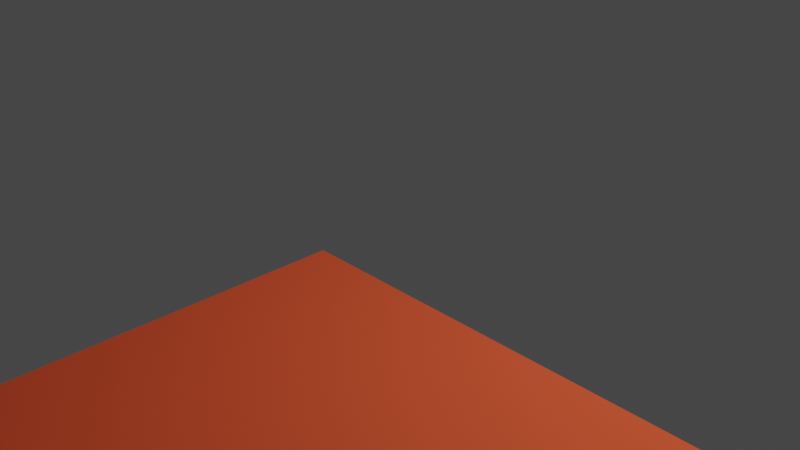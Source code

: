 # Source: tile_1x2.blend  (saved by Blender 2.80.75; exported with 4.5.12 LTS)
import bpy
from mathutils import Matrix  # noqa: F401  (used for matrix-valued properties, if any)

bpy.ops.wm.read_factory_settings(use_empty=True)
scene = bpy.context.scene
scene.name = 'Scene'

# ---- collections
col_collection = bpy.data.collections.new('Collection'); scene.collection.children.link(col_collection)

# ---- materials (node trees are filled in below, after node groups)
mat_red_003 = bpy.data.materials.new('Red.003')
mat_red_003.use_transparent_shadow = False
mat_red_003.diffuse_color = (0.79, 0.1, 0.04, 1.0)
mat_red_003.roughness = 1.0
mat_red_003.specular_intensity = 0.0

# ---- material node trees
mat_red_003.use_nodes = True; mat_red_003.node_tree.nodes.clear()
_N = mat_red_003.node_tree.nodes; _L = mat_red_003.node_tree.links
n0 = _N.new('ShaderNodeOutputMaterial'); n0.name = 'Material Output'; n0.location = (300, 300)
n1 = _N.new('ShaderNodeBsdfPrincipled'); n1.name = 'Principled BSDF'; n1.location = (10, 300)
n1.distribution = 'GGX'
n1.subsurface_method = 'BURLEY'
n1.inputs[0].default_value = (0.79, 0.1, 0.04, 1.0)
n1.inputs[2].default_value = 1.0
n1.inputs[3].default_value = 1.45
n1.inputs[13].default_value = 0.0
n1.inputs[27].default_value = (0.0, 0.0, 0.0, 1.0)
n1.inputs[28].default_value = 1.0
_L.new(n1.outputs[0], n0.inputs[0])
n0.is_active_output = True

# ---- world
world_world = bpy.data.worlds.new('World'); scene.world = world_world
world_world.use_nodes = True; world_world.node_tree.nodes.clear()
_N = world_world.node_tree.nodes; _L = world_world.node_tree.links
n0 = _N.new('ShaderNodeOutputWorld'); n0.name = 'World Output'; n0.location = (300, 300)
n1 = _N.new('ShaderNodeBackground'); n1.name = 'Background'; n1.location = (10, 300)
n1.inputs[0].default_value = (0.05088, 0.05088, 0.05088, 1.0)
_L.new(n1.outputs[0], n0.inputs[0])
n0.is_active_output = True
world_world.color = (0.05088, 0.05088, 0.05088)
world_world.use_sun_shadow = False
world_world.sun_shadow_jitter_overblur = 0.0

# ---- cameras
cam_camera = bpy.data.cameras.new('Camera')
cam_camera.clip_end = 100.0
cam_camera.ortho_scale = 7.314

# ---- lights
light_light = bpy.data.lights.new('Light', 'POINT')
light_light.transmission_factor = 0.0
light_light.energy = 1000.0
light_light.shadow_soft_size = 0.1
light_light.shadow_maximum_resolution = 0.006
light_light.use_absolute_resolution = True

# ---- meshes
me_tile_1x2 = bpy.data.meshes.new('tile_1x2')
me_tile_1x2.from_pydata([(40.0, 0.0, 8.0), (40.0, 0.0, 1.0), (0.0, 0.0, 1.0), (0.0, 0.0, 8.0), (0.0, 0.0, 8.0), (0.0, 0.0, 1.0), (0.0, -20.0, 1.0), (0.0, -20.0, 8.0), (0.0, -20.0, 8.0), (0.0, -20.0, 1.0), (40.0, -20.0, 1.0), (40.0, -20.0, 8.0), (40.0, -20.0, 8.0), (40.0, -20.0, 1.0), (40.0, 0.0, 1.0), (40.0, 0.0, 8.0), (39.0, -1.0, 1.0), (39.0, -1.0, 0.0), (1.0, -1.0, 0.0), (1.0, -1.0, 1.0), (1.0, -1.0, 1.0), (1.0, -1.0, 0.0), (1.0, -19.0, 0.0), (1.0, -19.0, 1.0), (1.0, -19.0, 1.0), (1.0, -19.0, 0.0), (39.0, -19.0, 0.0), (39.0, -19.0, 1.0), (39.0, -19.0, 1.0), (39.0, -19.0, 0.0), (39.0, -1.0, 0.0), (39.0, -1.0, 1.0), (36.0, -16.0, 4.0), (4.0, -16.0, 4.0), (4.0, -4.0, 4.0), (36.0, -4.0, 4.0), (36.0, -4.0, 0.0), (36.0, -4.0, 4.0), (4.0, -4.0, 4.0), (4.0, -4.0, 0.0), (4.0, -4.0, 0.0), (4.0, -4.0, 4.0), (4.0, -16.0, 4.0), (4.0, -16.0, 0.0), (4.0, -16.0, 0.0), (4.0, -16.0, 4.0), (36.0, -16.0, 4.0), (36.0, -16.0, 0.0), (36.0, -16.0, 0.0), (36.0, -16.0, 4.0), (36.0, -4.0, 4.0), (36.0, -4.0, 0.0), (4.0, -16.0, 0.0), (1.0, -19.0, 0.0), (1.0, -1.0, 0.0), (4.0, -4.0, 0.0), (36.0, -4.0, 0.0), (39.0, -1.0, 0.0), (39.0, -19.0, 0.0), (36.0, -16.0, 0.0), (1.0, -19.0, 1.0), (0.0, -20.0, 1.0), (0.0, 0.0, 1.0), (1.0, -1.0, 1.0), (39.0, -1.0, 1.0), (40.0, 0.0, 1.0), (40.0, -20.0, 1.0), (39.0, -19.0, 1.0), (22.31, -9.04, 8.0), (22.5, -10.0, 8.0), (22.5, -7.5, 8.0), (21.77, -8.23, 8.0), (20.96, -7.69, 8.0), (20.0, -7.5, 8.0), (19.04, -7.69, 8.0), (17.5, -7.5, 8.0), (18.23, -8.23, 8.0), (17.69, -9.04, 8.0), (17.5, -10.0, 8.0), (17.69, -10.96, 8.0), (17.5, -12.5, 8.0), (18.23, -11.77, 8.0), (19.04, -12.31, 8.0), (20.0, -12.5, 8.0), (20.96, -12.31, 8.0), (22.5, -12.5, 8.0), (21.77, -11.77, 8.0), (22.31, -10.96, 8.0), (2.79, -9.35, 8.0), (2.79, -13.35, 8.0), (3.14, -11.82, 8.0), (4.14, -10.52, 8.0), (2.79, -17.35, 8.0), (7.39, -17.35, 8.0), (5.63, -17.05, 8.0), (4.14, -16.18, 8.0), (3.14, -14.88, 8.0), (9.15, -17.05, 8.0), (11.99, -17.35, 8.0), (10.64, -16.18, 8.0), (3.14, -8.18, 8.0), (2.79, -6.65, 8.0), (2.79, -10.65, 8.0), (4.14, -9.48, 8.0), (5.63, -2.95, 8.0), (7.39, -2.65, 8.0), (2.79, -2.65, 8.0), (4.14, -3.82, 8.0), (3.14, -5.12, 8.0), (11.99, -2.65, 8.0), (9.15, -2.95, 8.0), (10.64, -3.82, 8.0), (36.86, -11.82, 8.0), (37.21, -13.35, 8.0), (37.21, -9.35, 8.0), (35.86, -10.52, 8.0), (34.37, -17.05, 8.0), (32.61, -17.35, 8.0), (37.21, -17.35, 8.0), (35.86, -16.18, 8.0), (36.86, -14.88, 8.0), (28.01, -17.35, 8.0), (30.85, -17.05, 8.0), (29.36, -16.18, 8.0), (37.21, -10.65, 8.0), (37.21, -6.65, 8.0), (36.86, -8.18, 8.0), (35.86, -9.48, 8.0), (37.21, -2.65, 8.0), (32.61, -2.65, 8.0), (34.37, -2.95, 8.0), (35.86, -3.82, 8.0), (36.86, -5.12, 8.0), (30.85, -2.95, 8.0), (28.01, -2.65, 8.0), (29.36, -3.82, 8.0), (3.54, -10.0, 8.0), (5.1, -10.0, 8.0), (34.9, -10.0, 8.0), (36.46, -10.0, 8.0), (15.7, -10.0, 8.0), (24.3, -10.0, 8.0), (0.0, -20.0, 8.0), (40.0, -20.0, 8.0), (40.0, 0.0, 8.0), (0.0, 0.0, 8.0), (7.39, -13.35, 8.0), (7.39, -6.65, 8.0), (32.61, -13.35, 8.0), (32.61, -6.65, 8.0), (20.0, -10.0, 8.0)], [], [(0, 1, 2), (2, 3, 0), (4, 5, 6), (6, 7, 4), (8, 9, 10), (10, 11, 8), (12, 13, 14), (14, 15, 12), (16, 17, 18), (18, 19, 16), (20, 21, 22), (22, 23, 20), (24, 25, 26), (26, 27, 24), (28, 29, 30), (30, 31, 28), (32, 33, 34), (34, 35, 32), (36, 37, 38), (38, 39, 36), (40, 41, 42), (42, 43, 40), (44, 45, 46), (46, 47, 44), (48, 49, 50), (50, 51, 48), (52, 53, 54), (54, 55, 52), (56, 57, 58), (58, 59, 56), (55, 54, 57), (57, 56, 55), (59, 58, 53), (53, 52, 59), (60, 61, 62), (62, 63, 60), (64, 65, 66), (66, 67, 64), (63, 62, 65), (65, 64, 63), (67, 66, 61), (61, 60, 67), (68, 69, 70), (71, 68, 70), (72, 71, 70), (73, 72, 70), (74, 73, 75), (76, 74, 75), (77, 76, 75), (78, 77, 75), (79, 78, 80), (81, 79, 80), (82, 81, 80), (83, 82, 80), (84, 83, 85), (86, 84, 85), (87, 86, 85), (69, 87, 85), (88, 89, 90), (88, 90, 91), (92, 93, 94), (92, 94, 95), (92, 95, 96), (92, 96, 89), (97, 93, 98), (99, 97, 98), (100, 101, 102), (103, 100, 102), (104, 105, 106), (107, 104, 106), (108, 107, 106), (101, 108, 106), (109, 105, 110), (109, 110, 111), (112, 113, 114), (115, 112, 114), (116, 117, 118), (119, 116, 118), (120, 119, 118), (113, 120, 118), (121, 117, 122), (121, 122, 123), (124, 125, 126), (124, 126, 127), (128, 129, 130), (128, 130, 131), (128, 131, 132), (128, 132, 125), (133, 129, 134), (135, 133, 134), (136, 91, 137), (137, 103, 136), (127, 138, 115), (115, 139, 127), (99, 98, 80), (80, 140, 99), (140, 75, 109), (109, 111, 140), (135, 134, 70), (70, 141, 135), (141, 85, 121), (121, 123, 141), (75, 140, 80), (85, 141, 70), (85, 80, 98), (98, 121, 85), (134, 109, 75), (75, 70, 134), (92, 142, 143), (143, 118, 92), (128, 144, 145), (145, 106, 128), (106, 145, 142), (142, 92, 106), (118, 143, 144), (144, 128, 118), (90, 89, 146), (91, 90, 146), (94, 93, 146), (95, 94, 146), (96, 95, 146), (89, 96, 146), (146, 93, 97), (146, 97, 99), (99, 140, 137), (137, 91, 99), (147, 101, 100), (147, 100, 103), (147, 105, 104), (147, 104, 107), (147, 107, 108), (147, 108, 101), (110, 105, 147), (111, 110, 147), (103, 137, 140), (140, 111, 103), (148, 113, 112), (148, 112, 115), (148, 117, 116), (148, 116, 119), (148, 119, 120), (148, 120, 113), (122, 117, 148), (123, 122, 148), (115, 138, 141), (141, 123, 115), (126, 125, 149), (127, 126, 149), (130, 129, 149), (131, 130, 149), (132, 131, 149), (125, 132, 149), (149, 129, 133), (149, 133, 135), (135, 141, 138), (138, 127, 135), (150, 69, 68), (150, 68, 71), (150, 71, 72), (150, 72, 73), (150, 73, 74), (150, 74, 76), (150, 76, 77), (150, 77, 78), (150, 78, 79), (150, 79, 81), (150, 81, 82), (150, 82, 83), (150, 83, 84), (150, 84, 86), (150, 86, 87), (150, 87, 69)])
me_tile_1x2.polygons.foreach_set('use_smooth', [True] * 172)
me_tile_1x2.materials.append(mat_red_003)
me_tile_1x2.use_remesh_preserve_volume = False
me_tile_1x2.use_remesh_preserve_attributes = False
me_tile_1x2.use_mirror_vertex_groups = False
me_tile_1x2.update()
me_tile_1x2.normals_split_custom_set([tuple(v) for v in zip(*[iter([0.0, 1.0, 0.0, 0.0, 1.0, 0.0, 0.0, 1.0, 0.0, 0.0, 1.0, 0.0, 0.0, 1.0, 0.0, 0.0, 1.0, 0.0, -1.0, 0.0, 0.0, -1.0, 0.0, 0.0, -1.0, 0.0, 0.0, -1.0, 0.0, 0.0, -1.0, 0.0, 0.0, -1.0, 0.0, 0.0, 0.0, -1.0, 0.0, 0.0, -1.0, 0.0, 0.0, -1.0, 0.0, 0.0, -1.0, 0.0, 0.0, -1.0, 0.0, 0.0, -1.0, 0.0, 1.0, 0.0, 0.0, 1.0, 0.0, 0.0, 1.0, 0.0, 0.0, 1.0, 0.0, 0.0, 1.0, 0.0, 0.0, 1.0, 0.0, 0.0, 0.0, 1.0, 0.0, 0.0, 1.0, 0.0, 0.0, 1.0, 0.0, 0.0, 1.0, 0.0, 0.0, 1.0, 0.0, 0.0, 1.0, 0.0, -1.0, 0.0, 0.0, -1.0, 0.0, 0.0, -1.0, 0.0, 0.0, -1.0, 0.0, 0.0, -1.0, 0.0, 0.0, -1.0, 0.0, 0.0, 0.0, -1.0, 0.0, 0.0, -1.0, 0.0, 0.0, -1.0, 0.0, 0.0, -1.0, 0.0, 0.0, -1.0, 0.0, 0.0, -1.0, 0.0, 1.0, 0.0, 0.0, 1.0, 0.0, 0.0, 1.0, 0.0, 0.0, 1.0, 0.0, 0.0, 1.0, 0.0, 0.0, 1.0, 0.0, 0.0, 0.0, 0.0, -1.0, 0.0, 0.0, -1.0, 0.0, 0.0, -1.0, 0.0, 0.0, -1.0, 0.0, 0.0, -1.0, 0.0, 0.0, -1.0, 0.0, -1.0, 0.0, 0.0, -1.0, 0.0, 0.0, -1.0, 0.0, 0.0, -1.0, 0.0, 0.0, -1.0, 0.0, 0.0, -1.0, 0.0, 1.0, 0.0, 0.0, 1.0, 0.0, 0.0, 1.0, 0.0, 0.0, 1.0, 0.0, 0.0, 1.0, 0.0, 0.0, 1.0, 0.0, 0.0, 0.0, 1.0, 0.0, 0.0, 1.0, 0.0, 0.0, 1.0, 0.0, 0.0, 1.0, 0.0, 0.0, 1.0, 0.0, 0.0, 1.0, 0.0, -1.0, 0.0, 0.0, -1.0, 0.0, 0.0, -1.0, 0.0, 0.0, -1.0, 0.0, 0.0, -1.0, 0.0, 0.0, -1.0, 0.0, 0.0, 0.0, 0.0, -1.0, 0.0, 0.0, -1.0, 0.0, 0.0, -1.0, 0.0, 0.0, -1.0, 0.0, 0.0, -1.0, 0.0, 0.0, -1.0, 0.0, 0.0, -1.0, 0.0, 0.0, -1.0, 0.0, 0.0, -1.0, 0.0, 0.0, -1.0, 0.0, 0.0, -1.0, 0.0, 0.0, -1.0, 0.0, 0.0, -1.0, 0.0, 0.0, -1.0, 0.0, 0.0, -1.0, 0.0, 0.0, -1.0, 0.0, 0.0, -1.0, 0.0, 0.0, -1.0, 0.0, 0.0, -1.0, 0.0, 0.0, -1.0, 0.0, 0.0, -1.0, 0.0, 0.0, -1.0, 0.0, 0.0, -1.0, 0.0, 0.0, -1.0, 0.0, 0.0, -1.0, 0.0, 0.0, -1.0, 0.0, 0.0, -1.0, 0.0, 0.0, -1.0, 0.0, 0.0, -1.0, 0.0, 0.0, -1.0, 0.0, 0.0, -1.0, 0.0, 0.0, -1.0, 0.0, 0.0, -1.0, 0.0, 0.0, -1.0, 0.0, 0.0, -1.0, 0.0, 0.0, -1.0, 0.0, 0.0, -1.0, 0.0, 0.0, -1.0, 0.0, 0.0, -1.0, 0.0, 0.0, -1.0, 0.0, 0.0, -1.0, 0.0, 0.0, -1.0, 0.0, 0.0, -1.0, 0.0, 0.0, -1.0, 0.0, 0.0, -1.0, 0.0, 0.0, -1.0, 0.0, 0.0, -1.0, 0.0, 0.0, -1.0, 0.0, 0.0, 1.0, 0.0, 0.0, 1.0, 0.0, 0.0, 1.0, 0.0, 0.0, 1.0, 0.0, 0.0, 1.0, 0.0, 0.0, 1.0, 0.0, 0.0, 1.0, 0.0, 0.0, 1.0, 0.0, 0.0, 1.0, 0.0, 0.0, 1.0, 0.0, 0.0, 1.0, 0.0, 0.0, 1.0, 0.0, 0.0, 1.0, 0.0, 0.0, 1.0, 0.0, 0.0, 1.0, 0.0, 0.0, 1.0, 0.0, 0.0, 1.0, 0.0, 0.0, 1.0, 0.0, 0.0, 1.0, 0.0, 0.0, 1.0, 0.0, 0.0, 1.0, 0.0, 0.0, 1.0, 0.0, 0.0, 1.0, 0.0, 0.0, 1.0, 0.0, 0.0, 1.0, 0.0, 0.0, 1.0, 0.0, 0.0, 1.0, 0.0, 0.0, 1.0, 0.0, 0.0, 1.0, 0.0, 0.0, 1.0, 0.0, 0.0, 1.0, 0.0, 0.0, 1.0, 0.0, 0.0, 1.0, 0.0, 0.0, 1.0, 0.0, 0.0, 1.0, 0.0, 0.0, 1.0, 0.0, 0.0, 1.0, 0.0, 0.0, 1.0, 0.0, 0.0, 1.0, 0.0, 0.0, 1.0, 0.0, 0.0, 1.0, 0.0, 0.0, 1.0, 0.0, 0.0, 1.0, 0.0, 0.0, 1.0, 0.0, 0.0, 1.0, 0.0, 0.0, 1.0, 0.0, 0.0, 1.0, 0.0, 0.0, 1.0, 0.0, 0.0, 1.0, 0.0, 0.0, 1.0, 0.0, 0.0, 1.0, 0.0, 0.0, 1.0, 0.0, 0.0, 1.0, 0.0, 0.0, 1.0, 0.0, 0.0, 1.0, 0.0, 0.0, 1.0, 0.0, 0.0, 1.0, 0.0, 0.0, 1.0, 0.0, 0.0, 1.0, 0.0, 0.0, 1.0, 0.0, 0.0, 1.0, 0.0, 0.0, 1.0, 0.0, 0.0, 1.0, 0.0, 0.0, 1.0, 0.0, 0.0, 1.0, 0.0, 0.0, 1.0, 0.0, 0.0, 1.0, 0.0, 0.0, 1.0, 0.0, 0.0, 1.0, 0.0, 0.0, 1.0, 0.0, 0.0, 1.0, 0.0, 0.0, 1.0, 0.0, 0.0, 1.0, 0.0, 0.0, 1.0, 0.0, 0.0, 1.0, 0.0, 0.0, 1.0, 0.0, 0.0, 1.0, 0.0, 0.0, 1.0, 0.0, 0.0, 1.0, 0.0, 0.0, 1.0, 0.0, 0.0, 1.0, 0.0, 0.0, 1.0, 0.0, 0.0, 1.0, 0.0, 0.0, 1.0, 0.0, 0.0, 1.0, 0.0, 0.0, 1.0, 0.0, 0.0, 1.0, 0.0, 0.0, 1.0, 0.0, 0.0, 1.0, 0.0, 0.0, 1.0, 0.0, 0.0, 1.0, 0.0, 0.0, 1.0, 0.0, 0.0, 1.0, 0.0, 0.0, 1.0, 0.0, 0.0, 1.0, 0.0, 0.0, 1.0, 0.0, 0.0, 1.0, 0.0, 0.0, 1.0, 0.0, 0.0, 1.0, 0.0, 0.0, 1.0, 0.0, 0.0, 1.0, 0.0, 0.0, 1.0, 0.0, 0.0, 1.0, 0.0, 0.0, 1.0, 0.0, 0.0, 1.0, 0.0, 0.0, 1.0, 0.0, 0.0, 1.0, 0.0, 0.0, 1.0, 0.0, 0.0, 1.0, 0.0, 0.0, 1.0, 0.0, 0.0, 1.0, 0.0, 0.0, 1.0, 0.0, 0.0, 1.0, 0.0, 0.0, 1.0, 0.0, 0.0, 1.0, 0.0, 0.0, 1.0, 0.0, 0.0, 1.0, 0.0, 0.0, 1.0, 0.0, 0.0, 1.0, 0.0, 0.0, 1.0, 0.0, 0.0, 1.0, 0.0, 0.0, 1.0, 0.0, 0.0, 1.0, 0.0, 0.0, 1.0, 0.0, 0.0, 1.0, 0.0, 0.0, 1.0, 0.0, 0.0, 1.0, 0.0, 0.0, 1.0, 0.0, 0.0, 1.0, 0.0, 0.0, 1.0, 0.0, 0.0, 1.0, 0.0, 0.0, 1.0, 0.0, 0.0, 1.0, 0.0, 0.0, 1.0, 0.0, 0.0, 1.0, 0.0, 0.0, 1.0, 0.0, 0.0, 1.0, 0.0, 0.0, 1.0, 0.0, 0.0, 1.0, 0.0, 0.0, 1.0, 0.0, 0.0, 1.0, 0.0, 0.0, 1.0, 0.0, 0.0, 1.0, 0.0, 0.0, 1.0, 0.0, 0.0, 1.0, 0.0, 0.0, 1.0, 0.0, 0.0, 1.0, 0.0, 0.0, 1.0, 0.0, 0.0, 1.0, 0.0, 0.0, 1.0, 0.0, 0.0, 1.0, 0.0, 0.0, 1.0, 0.0, 0.0, 1.0, 0.0, 0.0, 1.0, 0.0, 0.0, 1.0, 0.0, 0.0, 1.0, 0.0, 0.0, 1.0, 0.0, 0.0, 1.0, 0.0, 0.0, 1.0, 0.0, 0.0, 1.0, 0.0, 0.0, 1.0, 0.0, 0.0, 1.0, 0.0, 0.0, 1.0, 0.0, 0.0, 1.0, 0.0, 0.0, 1.0, 0.0, 0.0, 1.0, 0.0, 0.0, 1.0, 0.0, 0.0, 1.0, 0.0, 0.0, 1.0, 0.0, 0.0, 1.0, 0.0, 0.0, 1.0, 0.0, 0.0, 1.0, 0.0, 0.0, 1.0, 0.0, 0.0, 1.0, 0.0, 0.0, 1.0, 0.0, 0.0, 1.0, 0.0, 0.0, 1.0, 0.0, 0.0, 1.0, 0.0, 0.0, 1.0, 0.0, 0.0, 1.0, 0.0, 0.0, 1.0, 0.0, 0.0, 1.0, 0.0, 0.0, 1.0, 0.0, 0.0, 1.0, 0.0, 0.0, 1.0, 0.0, 0.0, 1.0, 0.0, 0.0, 1.0, 0.0, 0.0, 1.0, 0.0, 0.0, 1.0, 0.0, 0.0, 1.0, 0.0, 0.0, 1.0, 0.0, 0.0, 1.0, 0.0, 0.0, 1.0, 0.0, 0.0, 1.0, 0.0, 0.0, 1.0, 0.0, 0.0, 1.0, 0.0, 0.0, 1.0, 0.0, 0.0, 1.0, 0.0, 0.0, 1.0, 0.0, 0.0, 1.0, 0.0, 0.0, 1.0, 0.0, 0.0, 1.0, 0.0, 0.0, 1.0, 0.0, 0.0, 1.0, 0.0, 0.0, 1.0, 0.0, 0.0, 1.0, 0.0, 0.0, 1.0, 0.0, 0.0, 1.0, 0.0, 0.0, 1.0, 0.0, 0.0, 1.0, 0.0, 0.0, 1.0, 0.0, 0.0, 1.0, 0.0, 0.0, 1.0, 0.0, 0.0, 1.0, 0.0, 0.0, 1.0, 0.0, 0.0, 1.0, 0.0, 0.0, 1.0, 0.0, 0.0, 1.0, 0.0, 0.0, 1.0, 0.0, 0.0, 1.0, 0.0, 0.0, 1.0, 0.0, 0.0, 1.0, 0.0, 0.0, 1.0, 0.0, 0.0, 1.0, 0.0, 0.0, 1.0, 0.0, 0.0, 1.0, 0.0, 0.0, 1.0, 0.0, 0.0, 1.0, 0.0, 0.0, 1.0, 0.0, 0.0, 1.0, 0.0, 0.0, 1.0, 0.0, 0.0, 1.0, 0.0, 0.0, 1.0, 0.0, 0.0, 1.0, 0.0, 0.0, 1.0, 0.0, 0.0, 1.0, 0.0, 0.0, 1.0, 0.0, 0.0, 1.0, 0.0, 0.0, 1.0, 0.0, 0.0, 1.0, 0.0, 0.0, 1.0, 0.0, 0.0, 1.0, 0.0, 0.0, 1.0, 0.0, 0.0, 1.0, 0.0, 0.0, 1.0, 0.0, 0.0, 1.0, 0.0, 0.0, 1.0, 0.0, 0.0, 1.0, 0.0, 0.0, 1.0, 0.0, 0.0, 1.0, 0.0, 0.0, 1.0, 0.0, 0.0, 1.0, 0.0, 0.0, 1.0, 0.0, 0.0, 1.0, 0.0, 0.0, 1.0, 0.0, 0.0, 1.0, 0.0, 0.0, 1.0, 0.0, 0.0, 1.0, 0.0, 0.0, 1.0, 0.0, 0.0, 1.0, 0.0, 0.0, 1.0, 0.0, 0.0, 1.0, 0.0, 0.0, 1.0, 0.0, 0.0, 1.0, 0.0, 0.0, 1.0, 0.0, 0.0, 1.0, 0.0, 0.0, 1.0, 0.0, 0.0, 1.0, 0.0, 0.0, 1.0, 0.0, 0.0, 1.0, 0.0, 0.0, 1.0, 0.0, 0.0, 1.0, 0.0, 0.0, 1.0, 0.0, 0.0, 1.0, 0.0, 0.0, 1.0, 0.0, 0.0, 1.0, 0.0, 0.0, 1.0, 0.0, 0.0, 1.0, 0.0, 0.0, 1.0, 0.0, 0.0, 1.0, 0.0, 0.0, 1.0, 0.0, 0.0, 1.0, 0.0, 0.0, 1.0, 0.0, 0.0, 1.0, 0.0, 0.0, 1.0, 0.0, 0.0, 1.0, 0.0, 0.0, 1.0, 0.0, 0.0, 1.0, 0.0, 0.0, 1.0, 0.0, 0.0, 1.0, 0.0, 0.0, 1.0, 0.0, 0.0, 1.0, 0.0, 0.0, 1.0, 0.0, 0.0, 1.0, 0.0, 0.0, 1.0, 0.0, 0.0, 1.0, 0.0, 0.0, 1.0, 0.0, 0.0, 1.0, 0.0, 0.0, 1.0, 0.0, 0.0, 1.0, 0.0, 0.0, 1.0, 0.0, 0.0, 1.0, 0.0, 0.0, 1.0, 0.0, 0.0, 1.0, 0.0, 0.0, 1.0, 0.0, 0.0, 1.0, 0.0, 0.0, 1.0, 0.0, 0.0, 1.0, 0.0, 0.0, 1.0, 0.0, 0.0, 1.0, 0.0, 0.0, 1.0, 0.0, 0.0, 1.0, 0.0, 0.0, 1.0, 0.0, 0.0, 1.0, 0.0, 0.0, 1.0, 0.0, 0.0, 1.0, 0.0, 0.0, 1.0, 0.0, 0.0, 1.0, 0.0, 0.0, 1.0, 0.0, 0.0, 1.0, 0.0, 0.0, 1.0, 0.0, 0.0, 1.0, 0.0, 0.0, 1.0, 0.0, 0.0, 1.0, 0.0, 0.0, 1.0, 0.0, 0.0, 1.0, 0.0, 0.0, 1.0, 0.0, 0.0, 1.0, 0.0, 0.0, 1.0, 0.0, 0.0, 1.0, 0.0, 0.0, 1.0, 0.0, 0.0, 1.0, 0.0, 0.0, 1.0, 0.0, 0.0, 1.0, 0.0, 0.0, 1.0, 0.0, 0.0, 1.0, 0.0, 0.0, 1.0, 0.0, 0.0, 1.0, 0.0, 0.0, 1.0, 0.0, 0.0, 1.0, 0.0, 0.0, 1.0, 0.0, 0.0, 1.0, 0.0, 0.0, 1.0, 0.0, 0.0, 1.0, 0.0, 0.0, 1.0, 0.0, 0.0, 1.0, 0.0, 0.0, 1.0, 0.0, 0.0, 1.0, 0.0, 0.0, 1.0, 0.0, 0.0, 1.0, 0.0, 0.0, 1.0, 0.0, 0.0, 1.0, 0.0, 0.0, 1.0, 0.0, 0.0, 1.0, 0.0, 0.0, 1.0, 0.0, 0.0, 1.0, 0.0, 0.0, 1.0, 0.0, 0.0, 1.0, 0.0, 0.0, 1.0, 0.0, 0.0, 1.0, 0.0, 0.0, 1.0, 0.0, 0.0, 1.0, 0.0, 0.0, 1.0, 0.0, 0.0, 1.0, 0.0, 0.0, 1.0, 0.0, 0.0, 1.0, 0.0, 0.0, 1.0, 0.0, 0.0, 1.0, 0.0, 0.0, 1.0, 0.0, 0.0, 1.0, 0.0, 0.0, 1.0, 0.0, 0.0, 1.0, 0.0, 0.0, 1.0, 0.0, 0.0, 1.0, 0.0, 0.0, 1.0, 0.0, 0.0, 1.0, 0.0, 0.0, 1.0, 0.0, 0.0, 1.0, 0.0, 0.0, 1.0, 0.0, 0.0, 1.0, 0.0, 0.0, 1.0, 0.0, 0.0, 1.0, 0.0, 0.0, 1.0, 0.0, 0.0, 1.0, 0.0, 0.0, 1.0, 0.0, 0.0, 1.0, 0.0, 0.0, 1.0, 0.0, 0.0, 1.0, 0.0, 0.0, 1.0, 0.0, 0.0, 1.0])] * 3)])

# ---- objects
ob_light = bpy.data.objects.new('Light', light_light)
ob_camera = bpy.data.objects.new('Camera', cam_camera)
ob_tile_1x2 = bpy.data.objects.new('tile_1x2', me_tile_1x2)

# ---- transforms, parenting, visibility, modifiers, constraints
ob_light.location = (4.076, 1.005, 5.904)
ob_light.rotation_euler = (0.6503, 0.05522, 1.866)
ob_light.lock_rotations_4d = False
ob_light.empty_display_type = 'ARROWS'
ob_light.color = (0.0, 0.0, 0.0, 0.0)
ob_light.lineart.crease_threshold = 0.0
ob_camera.location = (7.359, -6.926, 4.958)
ob_camera.rotation_euler = (1.109, 0.0, 0.8149)
ob_camera.lock_rotations_4d = False
ob_camera.empty_display_type = 'ARROWS'
ob_camera.color = (0.0, 0.0, 0.0, 0.0)
ob_camera.display_type = 'WIRE'
ob_camera.lineart.crease_threshold = 0.0
ob_tile_1x2.location = (0.0, 0.0, 0.0)
ob_tile_1x2.rotation_euler = (1.571, -0.0, 0.0)
ob_tile_1x2.lineart.crease_threshold = 0.0

# ---- collection membership
col_collection.objects.link(ob_light)
col_collection.objects.link(ob_camera)
col_collection.objects.link(ob_tile_1x2)

# ---- scene / render settings (as saved in the file)
scene.camera = ob_camera
scene.frame_start = 1; scene.frame_end = 250; scene.frame_set(1)
scene.render.engine = 'BLENDER_EEVEE_NEXT'
scene.cycles.use_denoising = False
scene.cycles.samples = 128
scene.cycles.sampling_pattern = 'TABULATED_SOBOL'
scene.cycles.use_adaptive_sampling = False
scene.cycles.use_light_tree = False
scene.view_settings.view_transform = 'Filmic'
bpy.context.view_layer.update()
